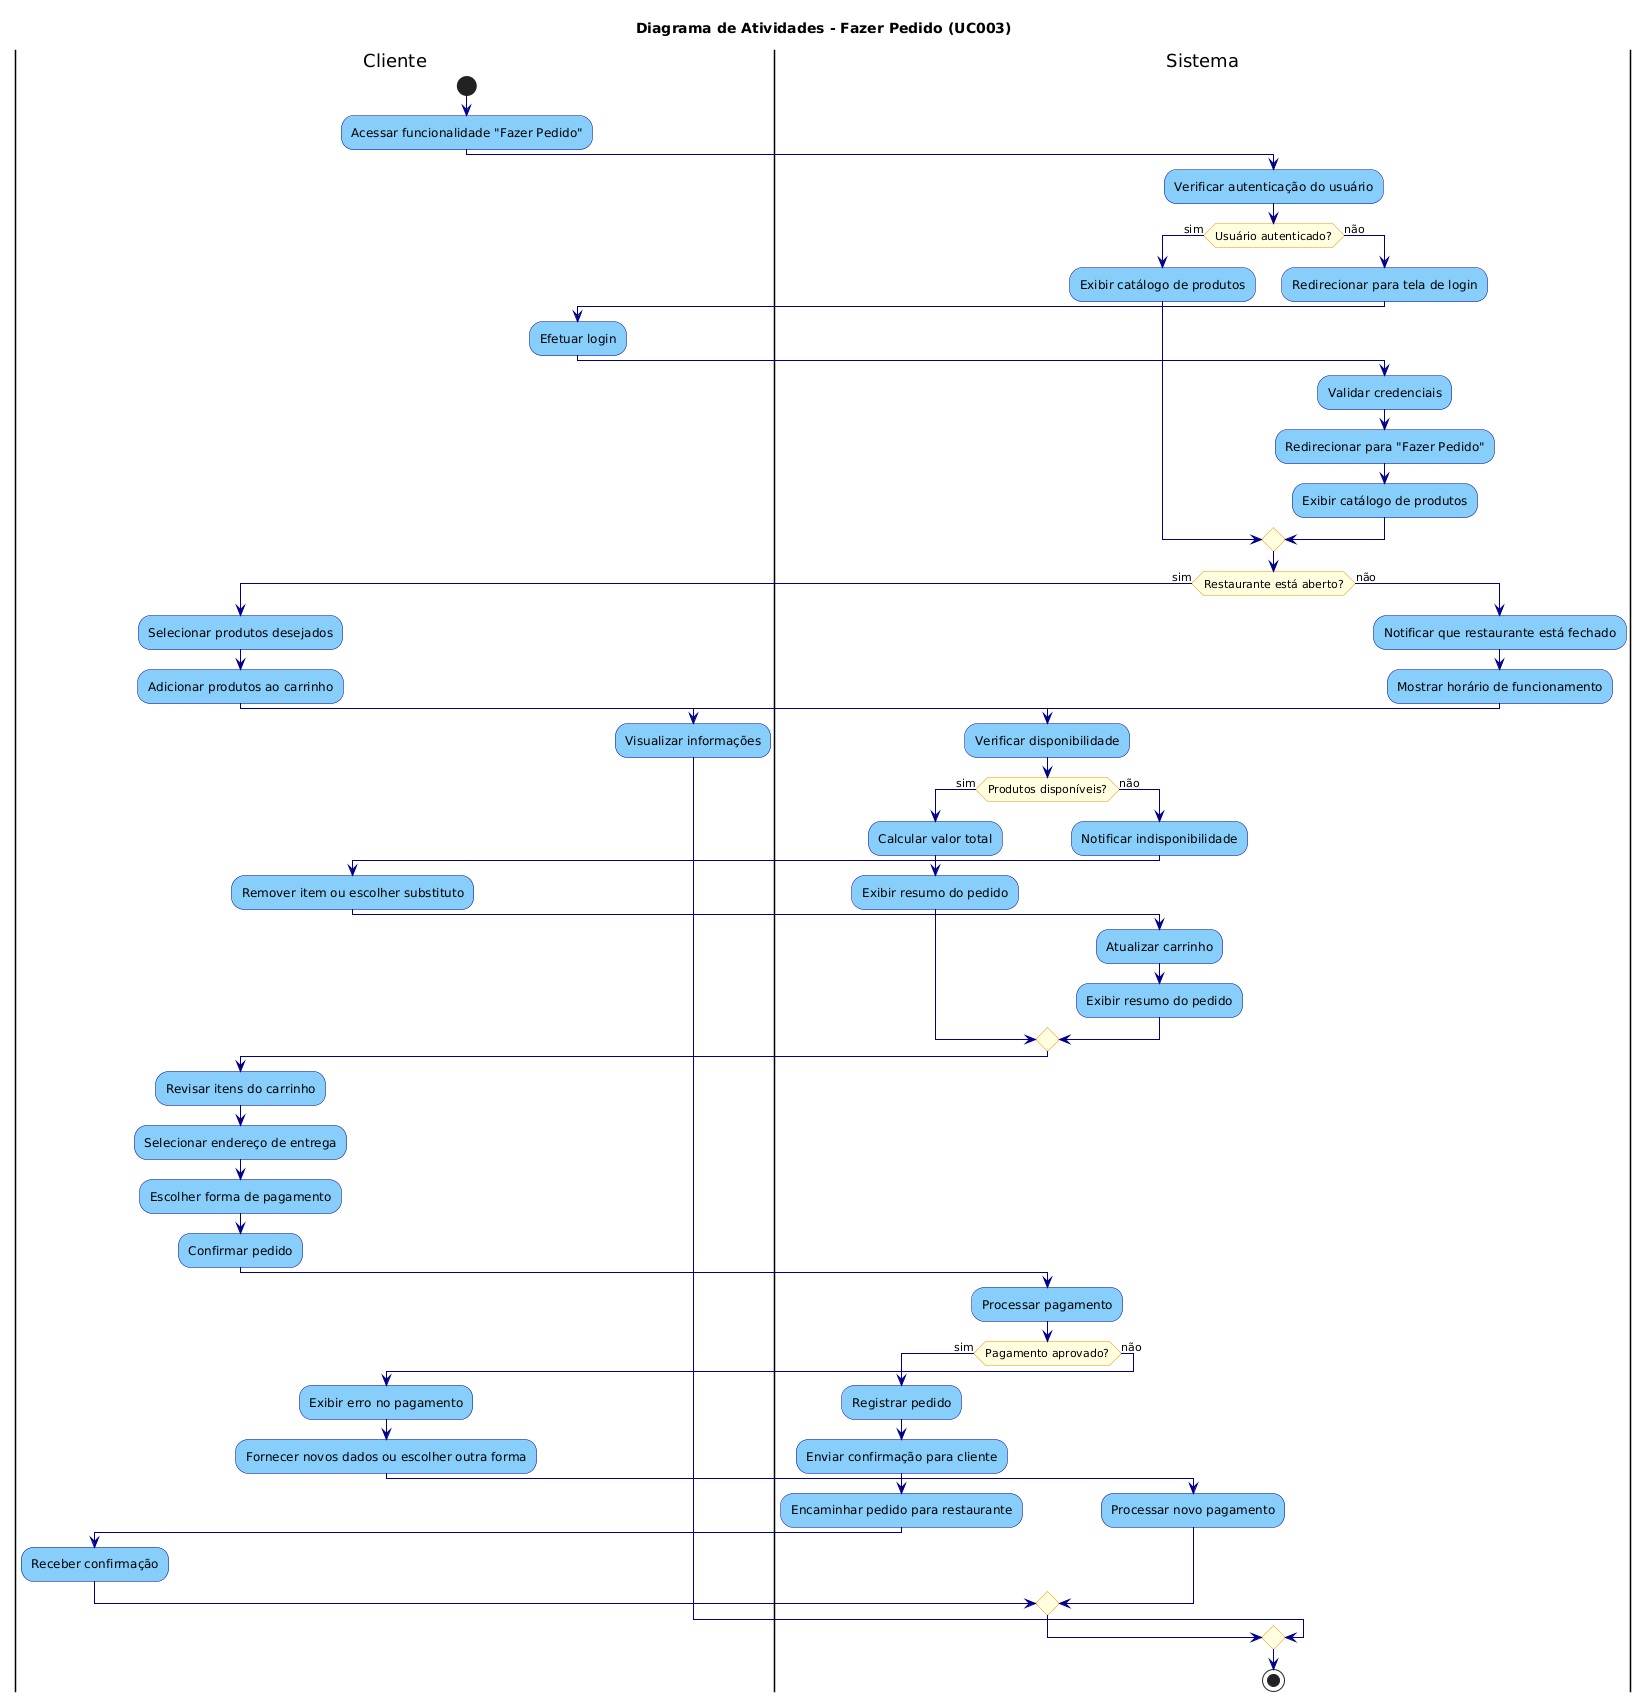

The diagram above was rendered by PlantUML. Its source (embedded in the PNG):
@startuml
title Diagrama de Atividades - Fazer Pedido (UC003)

skinparam ActivityBackgroundColor LightSkyBlue
skinparam ActivityBorderColor DarkBlue
skinparam ArrowColor DarkBlue
skinparam ActivityDiamondBackgroundColor LightYellow
skinparam ActivityDiamondBorderColor DarkOrange

|Cliente|
start
:Acessar funcionalidade "Fazer Pedido";

|Sistema|
:Verificar autenticação do usuário;

if (Usuário autenticado?) then (sim)
  :Exibir catálogo de produtos;
else (não)
  :Redirecionar para tela de login;
  |Cliente|
  :Efetuar login;
  |Sistema|
  :Validar credenciais;
  :Redirecionar para "Fazer Pedido";
  :Exibir catálogo de produtos;
endif

if (Restaurante está aberto?) then (sim)
  |Cliente|
  :Selecionar produtos desejados;
  :Adicionar produtos ao carrinho;
  
  |Sistema|
  :Verificar disponibilidade;
  
  if (Produtos disponíveis?) then (sim)
    :Calcular valor total;
    :Exibir resumo do pedido;
  else (não)
    :Notificar indisponibilidade;
    |Cliente|
    :Remover item ou escolher substituto;
    |Sistema|
    :Atualizar carrinho;
    :Exibir resumo do pedido;
  endif
  
  |Cliente|
  :Revisar itens do carrinho;
  :Selecionar endereço de entrega;
  :Escolher forma de pagamento;
  :Confirmar pedido;
  
  |Sistema|
  :Processar pagamento;
  
  if (Pagamento aprovado?) then (sim)
    :Registrar pedido;
    :Enviar confirmação para cliente;
    :Encaminhar pedido para restaurante;
    |Cliente|
    :Receber confirmação;
  else (não)
    :Exibir erro no pagamento;
    |Cliente|
    :Fornecer novos dados ou escolher outra forma;
    |Sistema|
    :Processar novo pagamento;
  endif
  
else (não)
  :Notificar que restaurante está fechado;
  :Mostrar horário de funcionamento;
  |Cliente|
  :Visualizar informações;
endif

|Sistema|
stop
@enduml